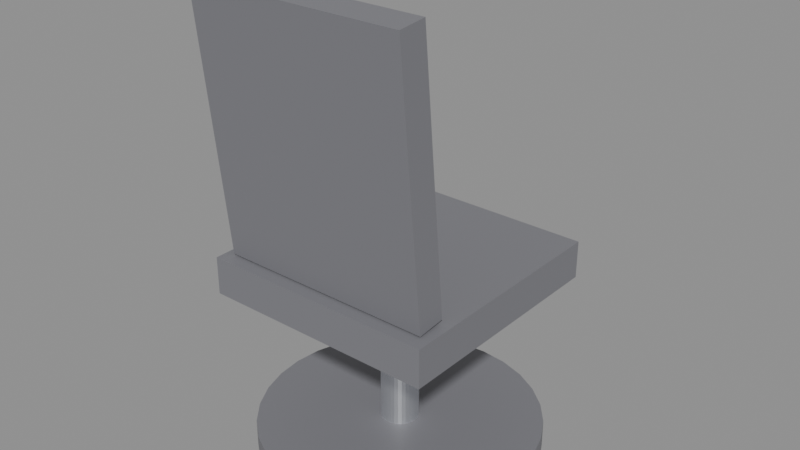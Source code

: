 # Source: Furniture_OfficeChair_01.blend  (saved by Blender 5.2.44; exported with 4.5.12 LTS)
import bpy
from mathutils import Matrix  # noqa: F401  (used for matrix-valued properties, if any)

bpy.ops.wm.read_factory_settings(use_empty=True)
scene = bpy.context.scene
scene.name = 'Scene'

# ---- materials (node trees are filled in below, after node groups)
mat_mat_plastic_matte = bpy.data.materials.new('MAT_Plastic_Matte')
mat_mat_metal_brushed = bpy.data.materials.new('MAT_Metal_Brushed')

# ---- material node trees
mat_mat_plastic_matte.use_nodes = True; mat_mat_plastic_matte.node_tree.nodes.clear()
_N = mat_mat_plastic_matte.node_tree.nodes; _L = mat_mat_plastic_matte.node_tree.links
n0 = _N.new('ShaderNodeBsdfPrincipled'); n0.name = 'Principled BSDF'; n0.location = (-200, 100)
n0.inputs[0].default_value = (0.2, 0.2, 0.22, 1.0)
n0.inputs[10].default_value = 0.005
n1 = _N.new('ShaderNodeOutputMaterial'); n1.name = 'Material Output'; n1.location = (200, 100)
_L.new(n0.outputs[0], n1.inputs[0])
n1.is_active_output = True
mat_mat_metal_brushed.use_nodes = True; mat_mat_metal_brushed.node_tree.nodes.clear()
_N = mat_mat_metal_brushed.node_tree.nodes; _L = mat_mat_metal_brushed.node_tree.links
n0 = _N.new('ShaderNodeBsdfPrincipled'); n0.name = 'Principled BSDF'; n0.location = (-200, 100)
n0.inputs[0].default_value = (0.8, 0.82, 0.85, 1.0)
n0.inputs[1].default_value = 0.9
n0.inputs[2].default_value = 0.3
n0.inputs[10].default_value = 0.005
n1 = _N.new('ShaderNodeOutputMaterial'); n1.name = 'Material Output'; n1.location = (200, 100)
_L.new(n0.outputs[0], n1.inputs[0])
n1.is_active_output = True

# ---- meshes
me_cylinder = bpy.data.meshes.new('Cylinder')
me_cylinder.from_pydata([(0.0, 0.3, 0.05), (0.0, 0.3, 0.11), (0.05853, 0.2942, 0.05), (0.05853, 0.2942, 0.11), (0.1148, 0.2772, 0.05), (0.1148, 0.2772, 0.11), (0.1667, 0.2494, 0.05), (0.1667, 0.2494, 0.11), (0.2121, 0.2121, 0.05), (0.2121, 0.2121, 0.11), (0.2494, 0.1667, 0.05), (0.2494, 0.1667, 0.11), (0.2772, 0.1148, 0.05), (0.2772, 0.1148, 0.11), (0.2942, 0.05853, 0.05), (0.2942, 0.05853, 0.11), (0.3, 0.0, 0.05), (0.3, 0.0, 0.11), (0.2942, -0.05853, 0.05), (0.2942, -0.05853, 0.11), (0.2772, -0.1148, 0.05), (0.2772, -0.1148, 0.11), (0.2494, -0.1667, 0.05), (0.2494, -0.1667, 0.11), (0.2121, -0.2121, 0.05), (0.2121, -0.2121, 0.11), (0.1667, -0.2494, 0.05), (0.1667, -0.2494, 0.11), (0.1148, -0.2772, 0.05), (0.1148, -0.2772, 0.11), (0.05853, -0.2942, 0.05), (0.05853, -0.2942, 0.11), (0.0, -0.3, 0.05), (0.0, -0.3, 0.11), (-0.05853, -0.2942, 0.05), (-0.05853, -0.2942, 0.11), (-0.1148, -0.2772, 0.05), (-0.1148, -0.2772, 0.11), (-0.1667, -0.2494, 0.05), (-0.1667, -0.2494, 0.11), (-0.2121, -0.2121, 0.05), (-0.2121, -0.2121, 0.11), (-0.2494, -0.1667, 0.05), (-0.2494, -0.1667, 0.11), (-0.2772, -0.1148, 0.05), (-0.2772, -0.1148, 0.11), (-0.2942, -0.05853, 0.05), (-0.2942, -0.05853, 0.11), (-0.3, 0.0, 0.05), (-0.3, 0.0, 0.11), (-0.2942, 0.05853, 0.05), (-0.2942, 0.05853, 0.11), (-0.2772, 0.1148, 0.05), (-0.2772, 0.1148, 0.11), (-0.2494, 0.1667, 0.05), (-0.2494, 0.1667, 0.11), (-0.2121, 0.2121, 0.05), (-0.2121, 0.2121, 0.11), (-0.1667, 0.2494, 0.05), (-0.1667, 0.2494, 0.11), (-0.1148, 0.2772, 0.05), (-0.1148, 0.2772, 0.11), (-0.05853, 0.2942, 0.05), (-0.05853, 0.2942, 0.11), (0.0, 0.04, 0.075), (0.0, 0.04, 0.425), (0.007804, 0.03923, 0.075), (0.007804, 0.03923, 0.425), (0.01531, 0.03696, 0.075), (0.01531, 0.03696, 0.425), (0.02222, 0.03326, 0.075), (0.02222, 0.03326, 0.425), (0.02828, 0.02828, 0.075), (0.02828, 0.02828, 0.425), (0.03326, 0.02222, 0.075), (0.03326, 0.02222, 0.425), (0.03696, 0.01531, 0.075), (0.03696, 0.01531, 0.425), (0.03923, 0.007804, 0.075), (0.03923, 0.007804, 0.425), (0.04, 0.0, 0.075), (0.04, 0.0, 0.425), (0.03923, -0.007804, 0.075), (0.03923, -0.007804, 0.425), (0.03696, -0.01531, 0.075), (0.03696, -0.01531, 0.425), (0.03326, -0.02222, 0.075), (0.03326, -0.02222, 0.425), (0.02828, -0.02828, 0.075), (0.02828, -0.02828, 0.425), (0.02222, -0.03326, 0.075), (0.02222, -0.03326, 0.425), (0.01531, -0.03696, 0.075), (0.01531, -0.03696, 0.425), (0.007804, -0.03923, 0.075), (0.007804, -0.03923, 0.425), (0.0, -0.04, 0.075), (0.0, -0.04, 0.425), (-0.007804, -0.03923, 0.075), (-0.007804, -0.03923, 0.425), (-0.01531, -0.03696, 0.075), (-0.01531, -0.03696, 0.425), (-0.02222, -0.03326, 0.075), (-0.02222, -0.03326, 0.425), (-0.02828, -0.02828, 0.075), (-0.02828, -0.02828, 0.425), (-0.03326, -0.02222, 0.075), (-0.03326, -0.02222, 0.425), (-0.03696, -0.01531, 0.075), (-0.03696, -0.01531, 0.425), (-0.03923, -0.007804, 0.075), (-0.03923, -0.007804, 0.425), (-0.04, 0.0, 0.075), (-0.04, 0.0, 0.425), (-0.03923, 0.007804, 0.075), (-0.03923, 0.007804, 0.425), (-0.03696, 0.01531, 0.075), (-0.03696, 0.01531, 0.425), (-0.03326, 0.02222, 0.075), (-0.03326, 0.02222, 0.425), (-0.02828, 0.02828, 0.075), (-0.02828, 0.02828, 0.425), (-0.02222, 0.03326, 0.075), (-0.02222, 0.03326, 0.425), (-0.01531, 0.03696, 0.075), (-0.01531, 0.03696, 0.425), (-0.007804, 0.03923, 0.075), (-0.007804, 0.03923, 0.425), (-0.25, -0.25, 0.42), (-0.25, -0.25, 0.5), (-0.25, 0.25, 0.42), (-0.25, 0.25, 0.5), (0.25, -0.25, 0.42), (0.25, -0.25, 0.5), (0.25, 0.25, 0.42), (0.25, 0.25, 0.5), (-0.23, -0.2224, 0.5034), (-0.23, -0.2773, 1.051), (-0.23, -0.1627, 0.5094), (-0.23, -0.2176, 1.057), (0.23, -0.2224, 0.5034), (0.23, -0.2773, 1.051), (0.23, -0.1627, 0.5094), (0.23, -0.2176, 1.057)], [], [(0, 1, 3, 2), (2, 3, 5, 4), (4, 5, 7, 6), (6, 7, 9, 8), (8, 9, 11, 10), (10, 11, 13, 12), (12, 13, 15, 14), (14, 15, 17, 16), (16, 17, 19, 18), (18, 19, 21, 20), (20, 21, 23, 22), (22, 23, 25, 24), (24, 25, 27, 26), (26, 27, 29, 28), (28, 29, 31, 30), (30, 31, 33, 32), (32, 33, 35, 34), (34, 35, 37, 36), (36, 37, 39, 38), (38, 39, 41, 40), (40, 41, 43, 42), (42, 43, 45, 44), (44, 45, 47, 46), (46, 47, 49, 48), (48, 49, 51, 50), (50, 51, 53, 52), (52, 53, 55, 54), (54, 55, 57, 56), (56, 57, 59, 58), (58, 59, 61, 60), (3, 1, 63, 61, 59, 57, 55, 53, 51, 49, 47, 45, 43, 41, 39, 37, 35, 33, 31, 29, 27, 25, 23, 21, 19, 17, 15, 13, 11, 9, 7, 5), (60, 61, 63, 62), (62, 63, 1, 0), (0, 2, 4, 6, 8, 10, 12, 14, 16, 18, 20, 22, 24, 26, 28, 30, 32, 34, 36, 38, 40, 42, 44, 46, 48, 50, 52, 54, 56, 58, 60, 62), (64, 65, 67, 66), (66, 67, 69, 68), (68, 69, 71, 70), (70, 71, 73, 72), (72, 73, 75, 74), (74, 75, 77, 76), (76, 77, 79, 78), (78, 79, 81, 80), (80, 81, 83, 82), (82, 83, 85, 84), (84, 85, 87, 86), (86, 87, 89, 88), (88, 89, 91, 90), (90, 91, 93, 92), (92, 93, 95, 94), (94, 95, 97, 96), (96, 97, 99, 98), (98, 99, 101, 100), (100, 101, 103, 102), (102, 103, 105, 104), (104, 105, 107, 106), (106, 107, 109, 108), (108, 109, 111, 110), (110, 111, 113, 112), (112, 113, 115, 114), (114, 115, 117, 116), (116, 117, 119, 118), (118, 119, 121, 120), (120, 121, 123, 122), (122, 123, 125, 124), (67, 65, 127, 125, 123, 121, 119, 117, 115, 113, 111, 109, 107, 105, 103, 101, 99, 97, 95, 93, 91, 89, 87, 85, 83, 81, 79, 77, 75, 73, 71, 69), (124, 125, 127, 126), (126, 127, 65, 64), (64, 66, 68, 70, 72, 74, 76, 78, 80, 82, 84, 86, 88, 90, 92, 94, 96, 98, 100, 102, 104, 106, 108, 110, 112, 114, 116, 118, 120, 122, 124, 126), (128, 129, 131, 130), (130, 131, 135, 134), (134, 135, 133, 132), (132, 133, 129, 128), (130, 134, 132, 128), (135, 131, 129, 133), (136, 137, 139, 138), (138, 139, 143, 142), (142, 143, 141, 140), (140, 141, 137, 136), (138, 142, 140, 136), (143, 139, 137, 141)])
me_cylinder.polygons.foreach_set('material_index', [0, 0, 0, 0, 0, 0, 0, 0, 0, 0, 0, 0, 0, 0, 0, 0, 0, 0, 0, 0, 0, 0, 0, 0, 0, 0, 0, 0, 0, 0, 0, 0, 0, 0, 1, 1, 1, 1, 1, 1, 1, 1, 1, 1, 1, 1, 1, 1, 1, 1, 1, 1, 1, 1, 1, 1, 1, 1, 1, 1, 1, 1, 1, 1, 1, 1, 1, 1, 0, 0, 0, 0, 0, 0, 0, 0, 0, 0, 0, 0])
_uv = me_cylinder.uv_layers.new(name='UVMap')
_uv.uv.foreach_set('vector', [0.2509, 0.005331, 0.2511, 0.004209, 0.2945, 0.01284, 0.2943, 0.01396, 0.2943, 0.01396, 0.2945, 0.01284, 0.3353, 0.02977, 0.3352, 0.03089, 0.3352, 0.03089, 0.3353, 0.02977, 0.3721, 0.05434, 0.372, 0.05546, 0.372, 0.05546, 0.3721, 0.05434, 0.4034, 0.08562, 0.4033, 0.08674, 0.4033, 0.08674, 0.4034, 0.08562, 0.428, 0.1224, 0.4279, 0.1235, 0.4279, 0.1235, 0.428, 0.1224, 0.4449, 0.1633, 0.4448, 0.1644, 0.4448, 0.1644, 0.4449, 0.1633, 0.4536, 0.2066, 0.4535, 0.2078, 0.4535, 0.2078, 0.4536, 0.2066, 0.4536, 0.2509, 0.4535, 0.252, 0.4621, 0.252, 0.462, 0.2509, 0.4706, 0.2943, 0.4707, 0.2954, 0.4707, 0.2954, 0.4706, 0.2943, 0.4875, 0.3351, 0.4877, 0.3363, 0.4877, 0.3363, 0.4875, 0.3351, 0.5121, 0.3719, 0.5122, 0.373, 0.5122, 0.373, 0.5121, 0.3719, 0.5434, 0.4032, 0.5435, 0.4043, 0.5435, 0.4043, 0.5434, 0.4032, 0.5802, 0.4278, 0.5803, 0.4289, 0.5803, 0.4289, 0.5802, 0.4278, 0.6211, 0.4447, 0.6212, 0.4458, 0.6212, 0.4458, 0.6211, 0.4447, 0.6645, 0.4533, 0.6646, 0.4544, 0.6646, 0.4544, 0.6645, 0.4533, 0.7087, 0.4533, 0.7088, 0.4544, 0.7088, 0.4544, 0.7087, 0.4533, 0.7521, 0.4447, 0.7522, 0.4458, 0.7522, 0.4458, 0.7521, 0.4447, 0.793, 0.4278, 0.7931, 0.4289, 0.7931, 0.4289, 0.793, 0.4278, 0.8298, 0.4032, 0.8299, 0.4043, 0.8299, 0.4043, 0.8298, 0.4032, 0.8611, 0.3719, 0.8612, 0.373, 0.8612, 0.373, 0.8611, 0.3719, 0.8857, 0.3351, 0.8858, 0.3363, 0.8858, 0.3363, 0.8857, 0.3351, 0.9026, 0.2943, 0.9027, 0.2954, 0.9027, 0.2954, 0.9026, 0.2943, 0.9112, 0.2509, 0.9113, 0.252, 0.9113, 0.252, 0.9112, 0.2509, 0.9112, 0.2066, 0.9113, 0.2078, 0.004209, 0.2078, 0.00432, 0.2066, 0.01295, 0.1633, 0.01284, 0.1644, 0.01284, 0.1644, 0.01295, 0.1633, 0.02988, 0.1224, 0.02977, 0.1235, 0.02977, 0.1235, 0.02988, 0.1224, 0.05446, 0.08562, 0.05435, 0.08674, 0.05435, 0.08674, 0.05446, 0.08562, 0.08574, 0.05434, 0.08563, 0.05546, 0.08563, 0.05546, 0.08574, 0.05434, 0.1225, 0.02977, 0.1224, 0.03089, 0.1224, 0.03089, 0.1225, 0.02977, 0.1634, 0.01284, 0.1633, 0.01396, 0.6211, 0.01284, 0.6645, 0.004209, 0.7087, 0.004209, 0.7521, 0.01284, 0.793, 0.02977, 0.8298, 0.05434, 0.8611, 0.08562, 0.8857, 0.1224, 0.9026, 0.1633, 0.9112, 0.2066, 0.9112, 0.2509, 0.9026, 0.2943, 0.8857, 0.3351, 0.8611, 0.3719, 0.8298, 0.4032, 0.793, 0.4278, 0.7521, 0.4447, 0.7087, 0.4533, 0.6645, 0.4533, 0.6211, 0.4447, 0.5802, 0.4278, 0.5434, 0.4032, 0.5121, 0.3719, 0.4875, 0.3351, 0.4706, 0.2943, 0.462, 0.2509, 0.462, 0.2066, 0.4706, 0.1633, 0.4876, 0.1224, 0.5121, 0.08562, 0.5434, 0.05434, 0.5802, 0.02977, 0.1633, 0.01396, 0.1634, 0.01284, 0.2068, 0.004209, 0.2067, 0.005331, 0.2067, 0.005331, 0.2068, 0.004209, 0.2511, 0.004209, 0.2509, 0.005331, 0.2509, 0.005331, 0.2943, 0.01396, 0.3352, 0.03089, 0.372, 0.05546, 0.4033, 0.08674, 0.4279, 0.1235, 0.4448, 0.1644, 0.4535, 0.2078, 0.4535, 0.252, 0.4448, 0.2954, 0.4279, 0.3363, 0.4033, 0.373, 0.372, 0.4043, 0.3352, 0.4289, 0.2944, 0.4458, 0.251, 0.4544, 0.2067, 0.4544, 0.1633, 0.4458, 0.1224, 0.4289, 0.08566, 0.4043, 0.05437, 0.373, 0.02978, 0.3363, 0.01285, 0.2954, 0.004212, 0.252, 0.004209, 0.2078, 0.01284, 0.1644, 0.02977, 0.1235, 0.05435, 0.08674, 0.08563, 0.05546, 0.1224, 0.03089, 0.1633, 0.01396, 0.2067, 0.005331, 0.4189, 0.4694, 0.4189, 0.4629, 0.4248, 0.4634, 0.4248, 0.47, 0.4248, 0.47, 0.4248, 0.4634, 0.4304, 0.4651, 0.4304, 0.4717, 0.4304, 0.4717, 0.4304, 0.4651, 0.4356, 0.4679, 0.4356, 0.4745, 0.4356, 0.4745, 0.4356, 0.4679, 0.4402, 0.4717, 0.4402, 0.4782, 0.4402, 0.4782, 0.4402, 0.4717, 0.4439, 0.4762, 0.4439, 0.4828, 0.4439, 0.4828, 0.4439, 0.4762, 0.4467, 0.4814, 0.4467, 0.488, 0.4467, 0.488, 0.4467, 0.4814, 0.4484, 0.4871, 0.4484, 0.4937, 0.4484, 0.4937, 0.4484, 0.4871, 0.449, 0.4929, 0.449, 0.4995, 0.3888, 0.5747, 0.3888, 0.5681, 0.3894, 0.574, 0.3894, 0.5806, 0.3894, 0.5806, 0.3894, 0.574, 0.3911, 0.5796, 0.3911, 0.5862, 0.3911, 0.5862, 0.3911, 0.5796, 0.3939, 0.5848, 0.3939, 0.5914, 0.3939, 0.5914, 0.3939, 0.5848, 0.3976, 0.5894, 0.3976, 0.596, 0.3976, 0.596, 0.3976, 0.5894, 0.4022, 0.5931, 0.4022, 0.5997, 0.4022, 0.5997, 0.4022, 0.5931, 0.4074, 0.5959, 0.4074, 0.6025, 0.4074, 0.6025, 0.4074, 0.5959, 0.413, 0.5976, 0.413, 0.6042, 0.413, 0.6042, 0.413, 0.5976, 0.4189, 0.5982, 0.4189, 0.6048, 0.4189, 0.6048, 0.4189, 0.5982, 0.4248, 0.5976, 0.4248, 0.6042, 0.4248, 0.6042, 0.4248, 0.5976, 0.4304, 0.5959, 0.4304, 0.6025, 0.4304, 0.6025, 0.4304, 0.5959, 0.4356, 0.5931, 0.4356, 0.5997, 0.4356, 0.5997, 0.4356, 0.5931, 0.4402, 0.5894, 0.4402, 0.596, 0.4402, 0.596, 0.4402, 0.5894, 0.4439, 0.5848, 0.4439, 0.5914, 0.4439, 0.5914, 0.4439, 0.5848, 0.4467, 0.5796, 0.4467, 0.5862, 0.4467, 0.5862, 0.4467, 0.5796, 0.4484, 0.574, 0.4484, 0.5806, 0.4484, 0.5806, 0.4484, 0.574, 0.449, 0.5681, 0.449, 0.5747, 0.3888, 0.4995, 0.3888, 0.4929, 0.3894, 0.4871, 0.3894, 0.4937, 0.3894, 0.4937, 0.3894, 0.4871, 0.3911, 0.4814, 0.3911, 0.488, 0.3911, 0.488, 0.3911, 0.4814, 0.3939, 0.4762, 0.3939, 0.4828, 0.3939, 0.4828, 0.3939, 0.4762, 0.3976, 0.4717, 0.3976, 0.4782, 0.3976, 0.4782, 0.3976, 0.4717, 0.4022, 0.4679, 0.4022, 0.4745, 0.4022, 0.4745, 0.4022, 0.4679, 0.4074, 0.4651, 0.4074, 0.4717, 0.413, 0.5386, 0.4189, 0.538, 0.4248, 0.5386, 0.4304, 0.5403, 0.4356, 0.5431, 0.4402, 0.5468, 0.4439, 0.5514, 0.4467, 0.5566, 0.4484, 0.5622, 0.449, 0.5681, 0.4484, 0.574, 0.4467, 0.5796, 0.4439, 0.5848, 0.4402, 0.5894, 0.4356, 0.5931, 0.4304, 0.5959, 0.4248, 0.5976, 0.4189, 0.5982, 0.413, 0.5976, 0.4074, 0.5959, 0.4022, 0.5931, 0.3976, 0.5894, 0.3939, 0.5848, 0.3911, 0.5796, 0.3894, 0.574, 0.3888, 0.5681, 0.3894, 0.5622, 0.3911, 0.5566, 0.3939, 0.5514, 0.3976, 0.5468, 0.4022, 0.5431, 0.4074, 0.5403, 0.4074, 0.4717, 0.4074, 0.4651, 0.413, 0.4634, 0.413, 0.47, 0.413, 0.47, 0.413, 0.4634, 0.4189, 0.4629, 0.4189, 0.4694, 0.4189, 0.4694, 0.4248, 0.47, 0.4304, 0.4717, 0.4356, 0.4745, 0.4402, 0.4782, 0.4439, 0.4828, 0.4467, 0.488, 0.4484, 0.4937, 0.449, 0.4995, 0.4484, 0.5054, 0.4467, 0.511, 0.4439, 0.5162, 0.4402, 0.5208, 0.4356, 0.5245, 0.4304, 0.5273, 0.4248, 0.529, 0.4189, 0.5296, 0.413, 0.529, 0.4074, 0.5273, 0.4022, 0.5245, 0.3976, 0.5208, 0.3939, 0.5162, 0.3911, 0.511, 0.3894, 0.5054, 0.3888, 0.4995, 0.3894, 0.4937, 0.3911, 0.488, 0.3939, 0.4828, 0.3976, 0.4782, 0.4022, 0.4745, 0.4074, 0.4717, 0.413, 0.47, 0.3804, 0.8404, 0.3804, 0.8389, 0.3804, 0.4629, 0.3804, 0.4644, 0.462, 0.4644, 0.462, 0.4629, 0.8382, 0.4629, 0.8382, 0.4644, 0.8382, 0.4644, 0.8382, 0.4629, 0.8382, 0.8389, 0.8382, 0.8404, 0.004209, 0.8404, 0.004209, 0.8389, 0.3804, 0.8389, 0.3804, 0.8404, 0.462, 0.4644, 0.8382, 0.4644, 0.8382, 0.8404, 0.462, 0.8404, 0.004209, 0.4629, 0.3804, 0.4629, 0.3804, 0.8389, 0.004209, 0.8389, 0.9508, 0.3503, 0.9198, 0.3503, 0.9648, 0.3503, 0.9958, 0.3503, 0.9958, 0.3503, 0.9648, 0.3503, 0.9648, 0.004209, 0.9958, 0.004209, 0.8466, 0.4629, 0.8776, 0.4629, 0.9226, 0.4629, 0.8916, 0.4629, 0.8916, 0.4629, 0.9226, 0.4629, 0.9226, 0.8089, 0.8916, 0.8089, 0.8466, 0.8089, 0.8466, 0.4629, 0.8916, 0.4629, 0.8916, 0.8089, 0.9648, 0.004209, 0.9648, 0.3503, 0.9198, 0.3503, 0.9198, 0.004209])
me_cylinder.materials.append(mat_mat_plastic_matte)
me_cylinder.materials.append(mat_mat_metal_brushed)
me_cylinder.update()

# ---- objects
ob_furniture_officechair_01 = bpy.data.objects.new('Furniture_OfficeChair_01', me_cylinder)

# ---- transforms, parenting, visibility, modifiers, constraints
ob_furniture_officechair_01.location = (0.0, 0.0, 0.0)

# ---- collection membership
scene.collection.objects.link(ob_furniture_officechair_01)

# ---- scene / render settings (as saved in the file)
scene.frame_start = 1; scene.frame_end = 250; scene.frame_set(1)
scene.render.engine = 'BLENDER_EEVEE_NEXT'
scene.render.bake_bias = 0.0
scene.render.bake_samples = 0
scene.render.compositor_device = 'GPU'
scene.eevee.use_volume_custom_range = False
scene.eevee.fast_gi_thickness_near = 0.1
scene.eevee.fast_gi_thickness_far = 0.0
scene.eevee.ray_tracing_options.screen_trace_thickness = 0.1
bpy.context.view_layer.update()

# ---- added for rendering (the .blend has no active camera and no usable light): camera, sun + grey world if the file has none
cam_auto = bpy.data.cameras.new('AutoCamera')
cam_auto.lens = 50.0
cam_auto.sensor_width = 36.0
cam_auto.clip_end = 1000.0
ob_auto_camera = bpy.data.objects.new('AutoCamera', cam_auto)
scene.collection.objects.link(ob_auto_camera)
ob_auto_camera.location = (1.2181, -1.46172, 1.52779)
ob_auto_camera.rotation_euler = (1.09748, -7.21219e-08, 0.694738)
scene.camera = ob_auto_camera
light_auto_sun = bpy.data.lights.new('AutoSun', 'SUN')
light_auto_sun.energy = 3.0
light_auto_sun.angle = 0.0523599
ob_auto_sun = bpy.data.objects.new('AutoSun', light_auto_sun)
scene.collection.objects.link(ob_auto_sun)
ob_auto_sun.rotation_euler = (0.872665, 0.174533, 0.523599)
if scene.world is None:
    world_auto = bpy.data.worlds.new('AutoWorld')
    world_auto.color = (0.3, 0.3, 0.3)
    scene.world = world_auto
bpy.context.view_layer.update()
